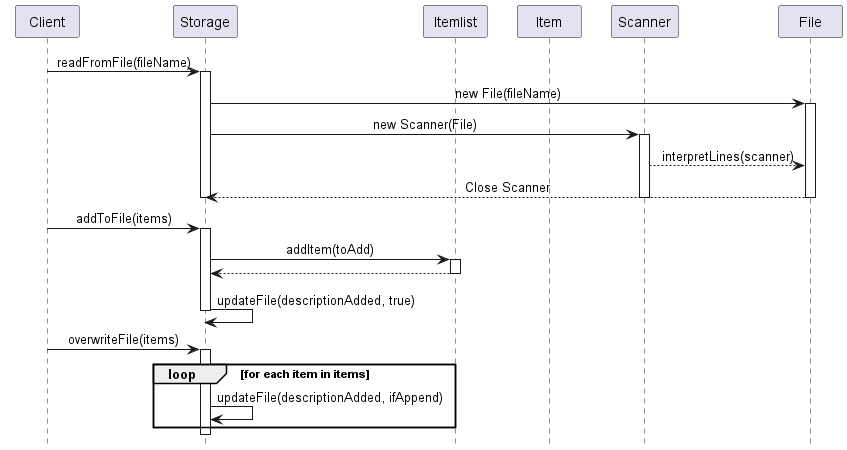

The diagram above was rendered by PlantUML. Its source (embedded in the PNG):
@startuml
!include ../Style.puml
participant Client
participant Storage
participant Itemlist
participant Item
participant Scanner
participant File

Client -> Storage: readFromFile(fileName)
activate Storage
Storage -> File: new File(fileName)
activate File
Storage -> Scanner: new Scanner(File)
activate Scanner
Scanner --> File: interpretLines(scanner)
File --> Storage: Close Scanner
deactivate Scanner
deactivate File
deactivate Storage

Client -> Storage: addToFile(items)
activate Storage
Storage -> Itemlist: addItem(toAdd)
activate Itemlist
Itemlist --> Storage
deactivate Itemlist
Storage -> Storage: updateFile(descriptionAdded, true)
deactivate Storage

Client -> Storage: overwriteFile(items)
activate Storage
loop for each item in items
    Storage -> Storage: updateFile(descriptionAdded, ifAppend)
end
deactivate Storage
@enduml